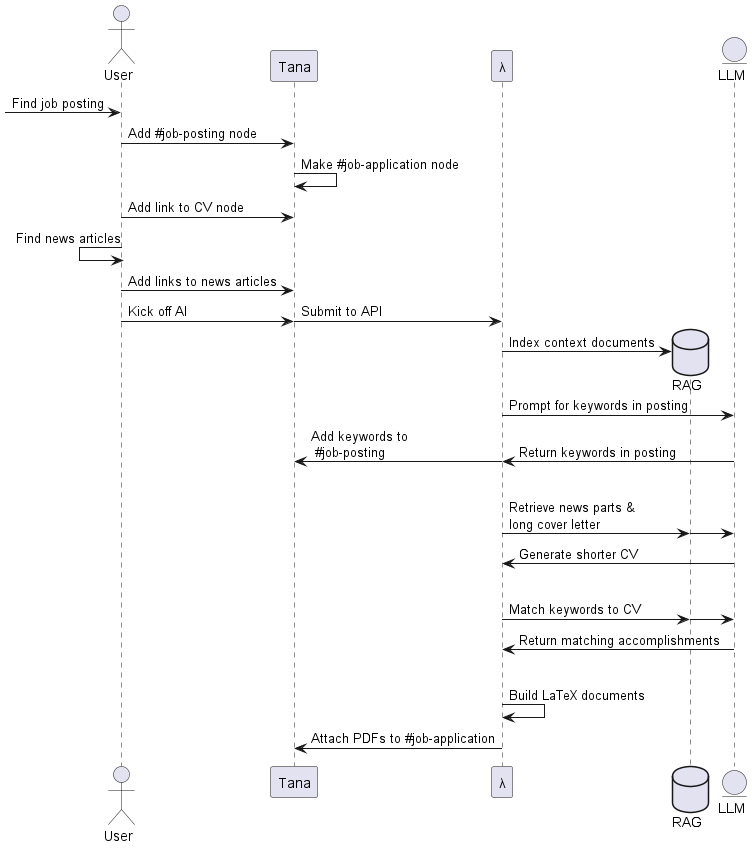

The diagram above was rendered by PlantUML. Its source (embedded in the PNG):
@startuml
'https://plantuml.com/sequence-diagram

'- What does wild success look like?
'  - I see a job posting that looks interesting and make a new [job-posting](https://app.tana.inc?nodeid=JemTzGdaZRyv) node with its information.
'    - Add info about the job title, link to the posting, and related news articles
'    - Add a link to my CV node
'  - A Tana command kicks off an AWS serverless app that creates a RAG graph with my CV and specific job information
'  - The app finds keywords in the job posting and fills out more detail from the news articles. It then matches that to specifics of my CV
'    - Adds keywords to the [job-posting](https://app.tana.inc?nodeid=JemTzGdaZRyv) node.
'    - Creates a corresponding [job-application](https://app.tana.inc?nodeid=dV79sk7jwyHY) node.
'  - The app condenses a long form cover letter to focus on the areas relevant to the job.
'  - The app chooses the best bullet points for my CV and shortens the cover letter to make an overview section.
'  - The app makes LaTeX code and generates PDFs for each document.
'  - The app attaches the PDF documents and the text of the cover letter to Tana.

!pragma teoz true

actor "User" as U
participant "Tana" as T
participant λ as A
database RAG as R
entity LLM as L

[-> U: Find job posting
U -> T: Add #job-posting node
T -> T: Make #job-application node
U -> T: Add link to CV node
U <- U: Find news articles
U -> T: Add links to news articles
U -> T: Kick off AI
& T -> A: Submit to API
A -> R **: Index context documents
A -> L: Prompt for keywords in posting
L -> A: Return keywords in posting
& A -> T: Add keywords to\n #job-posting
|||
A -> R: Retrieve news parts & \nlong cover letter
& R -> L
L -> A: Generate shorter CV
|||
A -> R: Match keywords to CV
& R -> L
L -> A: Return matching accomplishments
|||
A -> A: Build LaTeX documents
A -> T: Attach PDFs to #job-application

@enduml